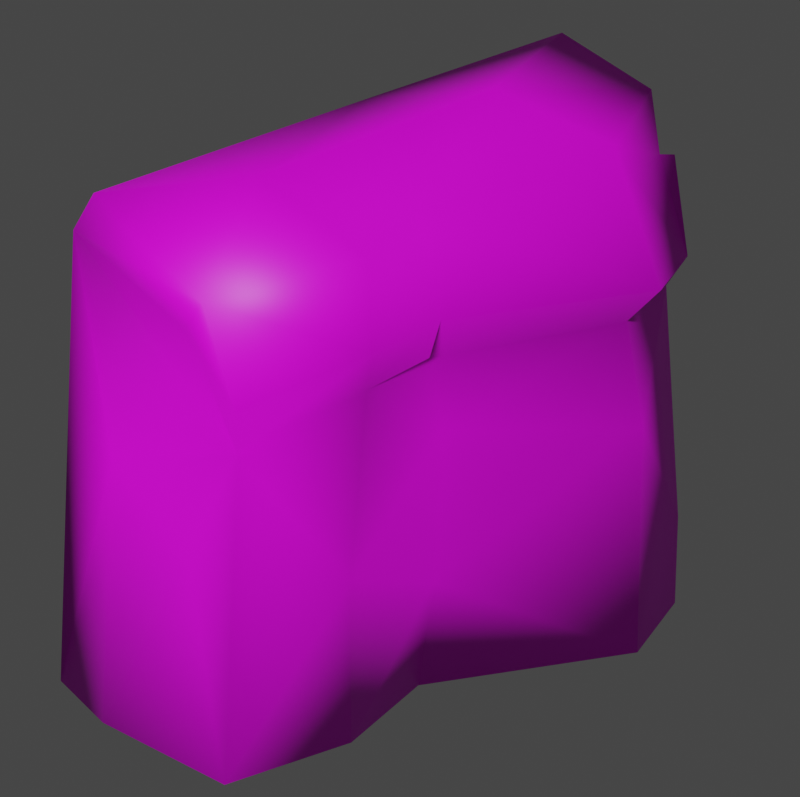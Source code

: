 # Source: TEMP.blend  (saved by Blender 2.83.20; exported with 4.5.12 LTS)
import bpy
from mathutils import Matrix  # noqa: F401  (used for matrix-valued properties, if any)

bpy.ops.wm.read_factory_settings(use_empty=True)
scene = bpy.context.scene
scene.name = 'Scene'

# ---- images (referenced by path relative to the original .blend; pixels are not part of the script)
import os
ASSET_DIR = os.environ.get("B2B_ASSET_DIR", "")  # directory of the original .blend (textures are referenced by path, not embedded)
HERE = os.path.dirname(os.path.abspath(__file__))  # packed textures are extracted next to this script under _unpacked/

def load_image(name, relpath, width, height, colorspace="sRGB"):
    """Load a texture the original file referenced (path relative to the .blend, or extracted next to this script)."""
    p = next((c for c in (os.path.join(HERE, relpath), os.path.join(ASSET_DIR, relpath)) if relpath and os.path.exists(c)), "")
    if p:
        img = bpy.data.images.load(p, check_existing=True)
        img.name = name
    else:  # same state as the original file: an image datablock whose file is absent (Cycles renders it pink)
        img = bpy.data.images.new(name, width, height)
        img.source = "FILE"
        img.filepath = "//" + (relpath or name)
    img.colorspace_settings.name = colorspace
    return img
img_ptest_bmp = load_image('ptest.bmp', 'ptest.bmp', 1024, 1024, 'sRGB')

# ---- materials (node trees are filled in below, after node groups)
mat_material = bpy.data.materials.new('Material')
mat_material.use_transparent_shadow = False

# ---- material node trees
mat_material.use_nodes = True; mat_material.node_tree.nodes.clear()
_N = mat_material.node_tree.nodes; _L = mat_material.node_tree.links
n0 = _N.new('ShaderNodeBsdfPrincipled'); n0.name = 'Principled BSDF'; n0.location = (10, 300)
n0.distribution = 'GGX'
n0.subsurface_method = 'BURLEY'
n0.inputs[3].default_value = 1.45
n0.inputs[27].default_value = (0.0, 0.0, 0.0, 1.0)
n0.inputs[28].default_value = 1.0
n1 = _N.new('ShaderNodeOutputMaterial'); n1.name = 'Material Output'; n1.location = (300, 300)
n2 = _N.new('ShaderNodeTexImage'); n2.name = 'Image Texture'; n2.location = (-280, 280)
n2.image = img_ptest_bmp
_L.new(n0.outputs[0], n1.inputs[0])
_L.new(n2.outputs[0], n0.inputs[0])
n1.is_active_output = True

# ---- world
world_world = bpy.data.worlds.new('World'); scene.world = world_world
world_world.use_nodes = True; world_world.node_tree.nodes.clear()
_N = world_world.node_tree.nodes; _L = world_world.node_tree.links
n0 = _N.new('ShaderNodeOutputWorld'); n0.name = 'World Output'; n0.location = (300, 300)
n1 = _N.new('ShaderNodeBackground'); n1.name = 'Background'; n1.location = (10, 300)
n1.inputs[0].default_value = (0.05088, 0.05088, 0.05088, 1.0)
_L.new(n1.outputs[0], n0.inputs[0])
n0.is_active_output = True
world_world.color = (0.05088, 0.05088, 0.05088)
world_world.use_sun_shadow = False
world_world.sun_shadow_jitter_overblur = 0.0

# ---- cameras
cam_camera = bpy.data.cameras.new('Camera')
cam_camera.type = 'ORTHO'
cam_camera.passepartout_alpha = 1.0
cam_camera.clip_start = 5.0
cam_camera.clip_end = 5000.0
cam_camera.lens = 5000.0
cam_camera.ortho_scale = 2.55
cam_camera.show_background_images = True

# ---- meshes
me_plane = bpy.data.meshes.new('Plane')
me_plane.from_pydata([(-0.8011, -0.8732, 0.0), (-0.5308, -0.8808, 0.0), (-0.03202, -0.7304, 0.0), (-0.0279, -0.2598, 0.0), (-0.1929, 0.09108, 0.0), (0.007985, 0.7864, 0.0), (-0.1694, 1.035, 0.0), (-0.8069, 1.163, 0.0), (-0.7845, -0.8471, 1.745), (-0.1043, -0.7835, 1.841), (-0.06202, -0.1938, 1.833), (-0.1921, 0.07137, 1.833), (-0.1878, 0.8106, 1.833), (-0.4058, 1.08, 1.831), (-0.7431, 0.2173, 1.898), (-0.06478, 1.01, 1.411), (0.1222, 0.7959, 1.465), (0.0476, 0.01814, 1.577), (0.06191, -0.243, 1.551), (0.04536, -0.7438, 1.49), (0.0137, 0.7366, 1.302), (-0.06268, -0.1842, 1.318), (-0.04943, -0.6812, 1.253), (-0.1627, 0.9907, 1.247), (-0.1311, 0.08709, 1.304), (-0.7523, -0.7915, 1.887), (-0.8124, 0.1449, 0.0), (-0.7606, 0.9622, 1.882), (-0.7429, 1.068, 1.723), (-0.4397, -0.36, 1.986), (-0.4765, 0.5341, 1.982), (0.05916, 0.7684, 0.9091), (0.0327, -0.3039, 0.6756), (-0.1021, 0.1209, 1.031), (-0.1652, 0.1281, 0.4011), (-0.2799, 1.036, 1.669), (-0.2744, 1.088, 1.653), (-0.3075, -0.7149, 1.594), (-0.4551, 1.05, 1.486), (-0.1584, 1.038, 0.3396), (-0.6513, -0.7792, 0.9094), (-0.2394, -0.7523, 0.7546), (-0.3879, 1.018, 0.6396), (-0.5533, 1.047, 0.7308)], [], [(11, 12, 30), (30, 14, 29), (36, 38, 35), (23, 36, 15), (42, 7, 43), (6, 7, 39), (41, 40, 1), (40, 8, 0), (37, 22, 19), (9, 37, 19), (25, 8, 9), (8, 14, 26), (28, 26, 14), (12, 35, 13), (15, 20, 23), (33, 20, 24), (11, 16, 12), (20, 17, 24), (3, 4, 34), (32, 22, 2), (21, 32, 33), (18, 22, 21), (17, 21, 24), (10, 17, 11), (9, 18, 10), (1, 2, 41), (9, 10, 29), (10, 11, 29), (11, 30, 29), (14, 25, 29), (25, 9, 29), (12, 13, 30), (13, 27, 30), (27, 14, 30), (5, 26, 6), (26, 3, 1), (28, 27, 13), (26, 0, 8), (8, 25, 14), (14, 27, 28), (28, 7, 26), (12, 16, 15), (15, 16, 20), (2, 3, 32), (11, 17, 16), (20, 16, 17), (23, 20, 31), (39, 23, 31), (31, 33, 34), (18, 19, 22), (17, 18, 21), (10, 18, 17), (9, 19, 18), (4, 26, 5), (26, 7, 6), (1, 0, 26), (26, 4, 3), (3, 2, 1), (6, 39, 5), (32, 21, 22), (34, 33, 32), (32, 3, 34), (34, 4, 5), (5, 31, 34), (24, 21, 33), (33, 31, 20), (28, 13, 35), (12, 15, 35), (35, 15, 36), (37, 8, 22), (9, 8, 37), (23, 38, 36), (7, 28, 43), (38, 28, 35), (42, 23, 39), (39, 31, 5), (2, 22, 41), (1, 40, 0), (22, 8, 40, 41), (7, 42, 39), (28, 38, 43), (23, 42, 43, 38)])
me_plane.polygons.foreach_set('use_smooth', [True] * 82)
_uv = me_plane.uv_layers.new(name='UVMap')
_uv.uv.foreach_set('vector', [0.5439, 0.7369, 0.7922, 0.8209, 0.641, 0.8929, 0.641, 0.8929, 0.4803, 0.8803, 0.3492, 0.7846, 0.8671, 0.8108, 0.817, 0.787, 0.8484, 0.8112, 0.8564, 0.6467, 0.8671, 0.8108, 0.8833, 0.6833, 0.8182, 0.4958, 0.78, 0.3851, 0.7945, 0.5604, 0.8673, 0.2485, 0.78, 0.3851, 0.8714, 0.3569, 0.2562, 0.3017, 0.1634, 0.4276, 0.1521, 0.09789, 0.1634, 0.4276, 0.1152, 0.7166, 0.09949, 0.1505, 0.2566, 0.5914, 0.3199, 0.4351, 0.3187, 0.4869, 0.2756, 0.6249, 0.2566, 0.5914, 0.3187, 0.4869, 0.1407, 0.7627, 0.1152, 0.7166, 0.2756, 0.6249, 0.1152, 0.7166, 0.4803, 0.8803, 0.438, 0.2694, 0.7647, 0.9209, 0.438, 0.2694, 0.4803, 0.8803, 0.7922, 0.8209, 0.8484, 0.8112, 0.8378, 0.893, 0.8833, 0.6833, 0.8075, 0.6018, 0.8564, 0.6467, 0.5772, 0.4652, 0.8075, 0.6018, 0.5605, 0.5554, 0.5439, 0.7369, 0.8499, 0.6405, 0.7922, 0.8209, 0.8075, 0.6018, 0.5745, 0.6021, 0.5605, 0.5554, 0.4628, 0.07293, 0.5465, 0.1447, 0.5654, 0.2738, 0.4617, 0.2755, 0.3199, 0.4351, 0.3044, 0.01974, 0.4837, 0.5158, 0.4617, 0.2755, 0.5772, 0.4652, 0.4899, 0.5609, 0.3199, 0.4351, 0.4837, 0.5158, 0.5745, 0.6021, 0.4837, 0.5158, 0.5605, 0.5554, 0.4817, 0.6816, 0.5745, 0.6021, 0.5439, 0.7369, 0.2756, 0.6249, 0.4899, 0.5609, 0.4817, 0.6816, 0.1521, 0.09789, 0.3044, 0.01974, 0.2562, 0.3017, 0.2756, 0.6249, 0.4817, 0.6816, 0.3492, 0.7846, 0.4817, 0.6816, 0.5439, 0.7369, 0.3492, 0.7846, 0.5439, 0.7369, 0.641, 0.8929, 0.3492, 0.7846, 0.4803, 0.8803, 0.1407, 0.7627, 0.3492, 0.7846, 0.1407, 0.7627, 0.2756, 0.6249, 0.3492, 0.7846, 0.7922, 0.8209, 0.8378, 0.893, 0.641, 0.8929, 0.8378, 0.893, 0.7261, 0.9638, 0.641, 0.8929, 0.7261, 0.9638, 0.4803, 0.8803, 0.641, 0.8929, 0.8203, 0.186, 0.438, 0.2694, 0.8673, 0.2485, 0.438, 0.2694, 0.4628, 0.07293, 0.1521, 0.09789, 0.7647, 0.9209, 0.7261, 0.9638, 0.8378, 0.893, 0.438, 0.2694, 0.09949, 0.1505, 0.1152, 0.7166, 0.1152, 0.7166, 0.1407, 0.7627, 0.4803, 0.8803, 0.4803, 0.8803, 0.7261, 0.9638, 0.7647, 0.9209, 0.7647, 0.9209, 0.78, 0.3851, 0.438, 0.2694, 0.7922, 0.8209, 0.8499, 0.6405, 0.8833, 0.6833, 0.8833, 0.6833, 0.8499, 0.6405, 0.8075, 0.6018, 0.3044, 0.01974, 0.4628, 0.07293, 0.4617, 0.2755, 0.5439, 0.7369, 0.5745, 0.6021, 0.8499, 0.6405, 0.8075, 0.6018, 0.8499, 0.6405, 0.5745, 0.6021, 0.8564, 0.6467, 0.8075, 0.6018, 0.8266, 0.4691, 0.8714, 0.3569, 0.8564, 0.6467, 0.8266, 0.4691, 0.8266, 0.4691, 0.5772, 0.4652, 0.5654, 0.2738, 0.4899, 0.5609, 0.3187, 0.4869, 0.3199, 0.4351, 0.5745, 0.6021, 0.4899, 0.5609, 0.4837, 0.5158, 0.4817, 0.6816, 0.4899, 0.5609, 0.5745, 0.6021, 0.2756, 0.6249, 0.3187, 0.4869, 0.4899, 0.5609, 0.5465, 0.1447, 0.438, 0.2694, 0.8203, 0.186, 0.438, 0.2694, 0.78, 0.3851, 0.8673, 0.2485, 0.1521, 0.09789, 0.09949, 0.1505, 0.438, 0.2694, 0.438, 0.2694, 0.5465, 0.1447, 0.4628, 0.07293, 0.4628, 0.07293, 0.3044, 0.01974, 0.1521, 0.09789, 0.8673, 0.2485, 0.8714, 0.3569, 0.8203, 0.186, 0.4617, 0.2755, 0.4837, 0.5158, 0.3199, 0.4351, 0.5654, 0.2738, 0.5772, 0.4652, 0.4617, 0.2755, 0.4617, 0.2755, 0.4628, 0.07293, 0.5654, 0.2738, 0.5654, 0.2738, 0.5465, 0.1447, 0.8203, 0.186, 0.8203, 0.186, 0.8266, 0.4691, 0.5654, 0.2738, 0.5605, 0.5554, 0.4837, 0.5158, 0.5772, 0.4652, 0.5772, 0.4652, 0.8266, 0.4691, 0.8075, 0.6018, 0.7647, 0.9209, 0.8378, 0.893, 0.8484, 0.8112, 0.7922, 0.8209, 0.8833, 0.6833, 0.8484, 0.8112, 0.8484, 0.8112, 0.8833, 0.6833, 0.8671, 0.8108, 0.2566, 0.5914, 0.1152, 0.7166, 0.3199, 0.4351, 0.2756, 0.6249, 0.1152, 0.7166, 0.2566, 0.5914, 0.8564, 0.6467, 0.817, 0.787, 0.8671, 0.8108, 0.78, 0.3851, 0.7647, 0.9209, 0.7945, 0.5604, 0.817, 0.787, 0.7647, 0.9209, 0.8484, 0.8112, 0.8182, 0.4958, 0.8564, 0.6467, 0.8714, 0.3569, 0.8714, 0.3569, 0.8266, 0.4691, 0.8203, 0.186, 0.3044, 0.01974, 0.3199, 0.4351, 0.2562, 0.3017, 0.1521, 0.09789, 0.1634, 0.4276, 0.09949, 0.1505, 0.3199, 0.4351, 0.1152, 0.7166, 0.1634, 0.4276, 0.2562, 0.3017, 0.78, 0.3851, 0.8182, 0.4958, 0.8714, 0.3569, 0.7647, 0.9209, 0.817, 0.787, 0.7945, 0.5604, 0.8564, 0.6467, 0.8182, 0.4958, 0.7945, 0.5604, 0.817, 0.787])
me_plane.materials.append(mat_material)
me_plane.use_remesh_fix_poles = True
me_plane.use_remesh_preserve_attributes = False
me_plane.use_mirror_vertex_groups = False
me_plane.update()

# ---- objects
ob_camera = bpy.data.objects.new('Camera', cam_camera)
ob_plane = bpy.data.objects.new('Plane', me_plane)

# ---- transforms, parenting, visibility, modifiers, constraints
ob_camera.location = (335.1, -206.2, 271.7)
ob_camera.rotation_euler = (0.9686, -0.005241, 1.023)
ob_camera.lineart.crease_threshold = 0.0
ob_plane.location = (0.0, 0.0, 0.0)
ob_plane.lineart.crease_threshold = 0.0

# ---- collection membership
scene.collection.objects.link(ob_camera)
scene.collection.objects.link(ob_plane)

# ---- scene / render settings (as saved in the file)
scene.camera = ob_camera
scene.frame_start = 0; scene.frame_end = 250; scene.frame_set(0)
scene.render.engine = 'BLENDER_EEVEE_NEXT'
scene.render.resolution_x = 256
scene.render.resolution_y = 255
scene.render.fps = 30
scene.cycles.use_denoising = False
scene.cycles.samples = 128
scene.cycles.sampling_pattern = 'TABULATED_SOBOL'
scene.cycles.use_adaptive_sampling = False
scene.cycles.use_light_tree = False
scene.view_settings.view_transform = 'Filmic'
bpy.context.view_layer.update()

# ---- added for rendering (the .blend has no usable light): sun
light_auto_sun = bpy.data.lights.new('AutoSun', 'SUN')
light_auto_sun.energy = 3.0
light_auto_sun.angle = 0.0523599
ob_auto_sun = bpy.data.objects.new('AutoSun', light_auto_sun)
scene.collection.objects.link(ob_auto_sun)
ob_auto_sun.rotation_euler = (0.872665, 0.174533, 0.523599)
bpy.context.view_layer.update()
